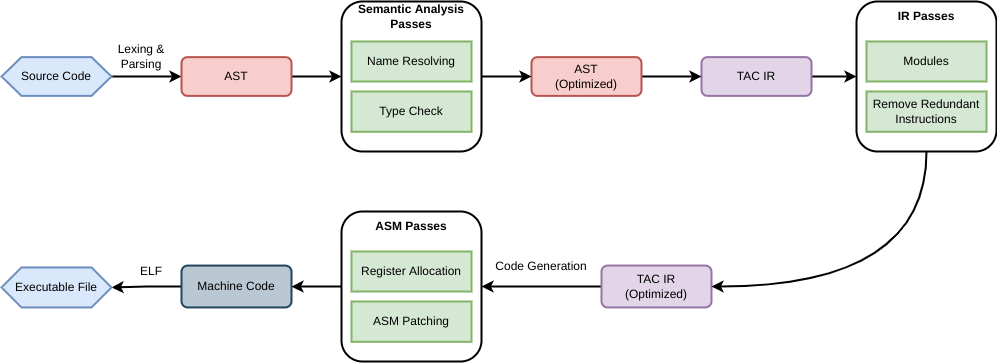

The diagram above was exported from draw.io. Its source (the exported page's mxGraphModel, read from the mxfile embedded in the PNG):
<mxGraphModel dx="1662" dy="1978" grid="1" gridSize="10" guides="1" tooltips="1" connect="1" arrows="1" fold="1" page="1" pageScale="1" pageWidth="850" pageHeight="1100" math="0" shadow="0">
  <root>
    <mxCell id="0" />
    <mxCell id="1" parent="0" />
    <mxCell id="pzRtSoCPMMablmHm-pGD-51" style="edgeStyle=orthogonalEdgeStyle;rounded=0;orthogonalLoop=1;jettySize=auto;html=1;entryX=0;entryY=0.5;entryDx=0;entryDy=0;strokeWidth=2;" parent="1" source="pzRtSoCPMMablmHm-pGD-1" target="pzRtSoCPMMablmHm-pGD-2" edge="1">
      <mxGeometry relative="1" as="geometry" />
    </mxCell>
    <mxCell id="pzRtSoCPMMablmHm-pGD-1" value="Source Code" style="shape=hexagon;perimeter=hexagonPerimeter2;whiteSpace=wrap;html=1;fixedSize=1;fillColor=#dae8fc;strokeColor=#6c8ebf;strokeWidth=2;" parent="1" vertex="1">
      <mxGeometry x="70" y="-1024.38" width="110" height="38.75" as="geometry" />
    </mxCell>
    <mxCell id="pzRtSoCPMMablmHm-pGD-50" style="edgeStyle=orthogonalEdgeStyle;rounded=0;orthogonalLoop=1;jettySize=auto;html=1;strokeWidth=2;" parent="1" source="pzRtSoCPMMablmHm-pGD-2" target="pzRtSoCPMMablmHm-pGD-44" edge="1">
      <mxGeometry relative="1" as="geometry" />
    </mxCell>
    <mxCell id="pzRtSoCPMMablmHm-pGD-2" value="AST" style="rounded=1;whiteSpace=wrap;html=1;strokeWidth=2;fillColor=#f8cecc;strokeColor=#b85450;" parent="1" vertex="1">
      <mxGeometry x="250" y="-1024.3700000000001" width="110" height="38.75" as="geometry" />
    </mxCell>
    <mxCell id="pzRtSoCPMMablmHm-pGD-4" value="Lexing &amp;amp;&lt;br&gt;Parsing" style="text;html=1;strokeColor=none;fillColor=none;align=center;verticalAlign=middle;whiteSpace=wrap;rounded=0;" parent="1" vertex="1">
      <mxGeometry x="160" y="-1040" width="100" height="30" as="geometry" />
    </mxCell>
    <mxCell id="pzRtSoCPMMablmHm-pGD-56" style="edgeStyle=orthogonalEdgeStyle;rounded=0;orthogonalLoop=1;jettySize=auto;html=1;entryX=0;entryY=0.5;entryDx=0;entryDy=0;strokeWidth=2;" parent="1" source="pzRtSoCPMMablmHm-pGD-5" target="pzRtSoCPMMablmHm-pGD-35" edge="1">
      <mxGeometry relative="1" as="geometry" />
    </mxCell>
    <mxCell id="pzRtSoCPMMablmHm-pGD-5" value="TAC IR" style="rounded=1;whiteSpace=wrap;html=1;strokeWidth=2;fillColor=#e1d5e7;strokeColor=#9673a6;" parent="1" vertex="1">
      <mxGeometry x="770" y="-1024.38" width="110" height="38.75" as="geometry" />
    </mxCell>
    <mxCell id="pzRtSoCPMMablmHm-pGD-62" style="edgeStyle=orthogonalEdgeStyle;rounded=0;orthogonalLoop=1;jettySize=auto;html=1;entryX=1;entryY=0.5;entryDx=0;entryDy=0;strokeWidth=2;" parent="1" source="pzRtSoCPMMablmHm-pGD-13" target="pzRtSoCPMMablmHm-pGD-40" edge="1">
      <mxGeometry relative="1" as="geometry" />
    </mxCell>
    <mxCell id="pzRtSoCPMMablmHm-pGD-13" value="TAC IR&lt;br&gt;(Optimized)" style="rounded=1;whiteSpace=wrap;html=1;strokeWidth=2;fillColor=#e1d5e7;strokeColor=#9673a6;" parent="1" vertex="1">
      <mxGeometry x="670" y="-815.9400000000002" width="110" height="41.87" as="geometry" />
    </mxCell>
    <mxCell id="pzRtSoCPMMablmHm-pGD-24" value="Code Generation" style="text;html=1;strokeColor=none;fillColor=none;align=center;verticalAlign=middle;whiteSpace=wrap;rounded=0;" parent="1" vertex="1">
      <mxGeometry x="550" y="-830" width="120" height="30" as="geometry" />
    </mxCell>
    <mxCell id="pzRtSoCPMMablmHm-pGD-55" style="edgeStyle=orthogonalEdgeStyle;rounded=0;orthogonalLoop=1;jettySize=auto;html=1;entryX=0;entryY=0.5;entryDx=0;entryDy=0;strokeWidth=2;" parent="1" source="pzRtSoCPMMablmHm-pGD-31" target="pzRtSoCPMMablmHm-pGD-5" edge="1">
      <mxGeometry relative="1" as="geometry" />
    </mxCell>
    <mxCell id="pzRtSoCPMMablmHm-pGD-31" value="AST&lt;br&gt;(Optimized)" style="rounded=1;whiteSpace=wrap;html=1;strokeWidth=2;fillColor=#f8cecc;strokeColor=#b85450;" parent="1" vertex="1">
      <mxGeometry x="600" y="-1024.3799999999999" width="110" height="38.75" as="geometry" />
    </mxCell>
    <mxCell id="pzRtSoCPMMablmHm-pGD-64" style="edgeStyle=orthogonalEdgeStyle;rounded=0;orthogonalLoop=1;jettySize=auto;html=1;entryX=1;entryY=0.5;entryDx=0;entryDy=0;strokeWidth=2;" parent="1" source="pzRtSoCPMMablmHm-pGD-32" target="pzRtSoCPMMablmHm-pGD-34" edge="1">
      <mxGeometry relative="1" as="geometry" />
    </mxCell>
    <mxCell id="pzRtSoCPMMablmHm-pGD-32" value="Machine Code" style="rounded=1;whiteSpace=wrap;html=1;strokeWidth=2;fillColor=#bac8d3;strokeColor=#23445d;" parent="1" vertex="1">
      <mxGeometry x="250" y="-815.9300000000002" width="110" height="41.87" as="geometry" />
    </mxCell>
    <mxCell id="pzRtSoCPMMablmHm-pGD-33" value="ELF" style="text;html=1;strokeColor=none;fillColor=none;align=center;verticalAlign=middle;whiteSpace=wrap;rounded=0;" parent="1" vertex="1">
      <mxGeometry x="190" y="-825.0000000000001" width="60" height="30" as="geometry" />
    </mxCell>
    <mxCell id="pzRtSoCPMMablmHm-pGD-34" value="Executable File" style="shape=hexagon;perimeter=hexagonPerimeter2;whiteSpace=wrap;html=1;fixedSize=1;fillColor=#dae8fc;strokeColor=#6c8ebf;strokeWidth=2;" parent="1" vertex="1">
      <mxGeometry x="70" y="-814.0600000000001" width="110" height="40" as="geometry" />
    </mxCell>
    <mxCell id="pzRtSoCPMMablmHm-pGD-65" style="edgeStyle=orthogonalEdgeStyle;rounded=0;orthogonalLoop=1;jettySize=auto;html=1;exitX=0.5;exitY=1;exitDx=0;exitDy=0;entryX=1;entryY=0.5;entryDx=0;entryDy=0;strokeWidth=2;curved=1;" parent="1" source="pzRtSoCPMMablmHm-pGD-35" target="pzRtSoCPMMablmHm-pGD-13" edge="1">
      <mxGeometry relative="1" as="geometry" />
    </mxCell>
    <mxCell id="pzRtSoCPMMablmHm-pGD-35" value="" style="rounded=1;whiteSpace=wrap;html=1;strokeWidth=2;" parent="1" vertex="1">
      <mxGeometry x="925" y="-1080.01" width="140" height="150" as="geometry" />
    </mxCell>
    <mxCell id="pzRtSoCPMMablmHm-pGD-36" value="IR Passes" style="text;html=1;strokeColor=none;fillColor=none;align=center;verticalAlign=middle;whiteSpace=wrap;rounded=0;fontStyle=1" parent="1" vertex="1">
      <mxGeometry x="925" y="-1080.01" width="140" height="30" as="geometry" />
    </mxCell>
    <mxCell id="pzRtSoCPMMablmHm-pGD-15" value="Modules" style="rounded=0;whiteSpace=wrap;html=1;strokeWidth=2;fillColor=#d5e8d4;strokeColor=#82b366;" parent="1" vertex="1">
      <mxGeometry x="935" y="-1040.01" width="120" height="40" as="geometry" />
    </mxCell>
    <mxCell id="pzRtSoCPMMablmHm-pGD-11" value="Remove Redundant Instructions" style="rounded=0;whiteSpace=wrap;html=1;strokeWidth=2;fillColor=#d5e8d4;strokeColor=#82b366;" parent="1" vertex="1">
      <mxGeometry x="935" y="-990.01" width="120" height="40.31" as="geometry" />
    </mxCell>
    <mxCell id="pzRtSoCPMMablmHm-pGD-63" style="edgeStyle=orthogonalEdgeStyle;rounded=0;orthogonalLoop=1;jettySize=auto;html=1;strokeWidth=2;" parent="1" source="pzRtSoCPMMablmHm-pGD-40" target="pzRtSoCPMMablmHm-pGD-32" edge="1">
      <mxGeometry relative="1" as="geometry" />
    </mxCell>
    <mxCell id="pzRtSoCPMMablmHm-pGD-40" value="" style="rounded=1;whiteSpace=wrap;html=1;strokeWidth=2;" parent="1" vertex="1">
      <mxGeometry x="410" y="-870" width="140" height="150" as="geometry" />
    </mxCell>
    <mxCell id="pzRtSoCPMMablmHm-pGD-41" value="ASM Passes" style="text;html=1;strokeColor=none;fillColor=none;align=center;verticalAlign=middle;whiteSpace=wrap;rounded=0;fontStyle=1" parent="1" vertex="1">
      <mxGeometry x="410" y="-870" width="140" height="30" as="geometry" />
    </mxCell>
    <mxCell id="pzRtSoCPMMablmHm-pGD-42" value="Register Allocation" style="rounded=0;whiteSpace=wrap;html=1;strokeWidth=2;fillColor=#d5e8d4;strokeColor=#82b366;" parent="1" vertex="1">
      <mxGeometry x="420" y="-830" width="120" height="40" as="geometry" />
    </mxCell>
    <mxCell id="pzRtSoCPMMablmHm-pGD-43" value="ASM Patching" style="rounded=0;whiteSpace=wrap;html=1;strokeWidth=2;fillColor=#d5e8d4;strokeColor=#82b366;" parent="1" vertex="1">
      <mxGeometry x="420" y="-780" width="120" height="40.31" as="geometry" />
    </mxCell>
    <mxCell id="pzRtSoCPMMablmHm-pGD-54" style="edgeStyle=orthogonalEdgeStyle;rounded=0;orthogonalLoop=1;jettySize=auto;html=1;entryX=0;entryY=0.5;entryDx=0;entryDy=0;strokeWidth=2;" parent="1" source="pzRtSoCPMMablmHm-pGD-44" target="pzRtSoCPMMablmHm-pGD-31" edge="1">
      <mxGeometry relative="1" as="geometry" />
    </mxCell>
    <mxCell id="pzRtSoCPMMablmHm-pGD-44" value="" style="rounded=1;whiteSpace=wrap;html=1;strokeWidth=2;" parent="1" vertex="1">
      <mxGeometry x="410" y="-1080" width="140" height="150" as="geometry" />
    </mxCell>
    <mxCell id="pzRtSoCPMMablmHm-pGD-45" value="Semantic Analysis Passes" style="text;html=1;strokeColor=none;fillColor=none;align=center;verticalAlign=middle;whiteSpace=wrap;rounded=0;fontStyle=1" parent="1" vertex="1">
      <mxGeometry x="410" y="-1080" width="140" height="30" as="geometry" />
    </mxCell>
    <mxCell id="pzRtSoCPMMablmHm-pGD-46" value="Name Resolving" style="rounded=0;whiteSpace=wrap;html=1;strokeWidth=2;fillColor=#d5e8d4;strokeColor=#82b366;" parent="1" vertex="1">
      <mxGeometry x="420" y="-1040" width="120" height="40" as="geometry" />
    </mxCell>
    <mxCell id="pzRtSoCPMMablmHm-pGD-47" value="Type Check" style="rounded=0;whiteSpace=wrap;html=1;strokeWidth=2;fillColor=#d5e8d4;strokeColor=#82b366;" parent="1" vertex="1">
      <mxGeometry x="420" y="-990" width="120" height="40.31" as="geometry" />
    </mxCell>
  </root>
</mxGraphModel>